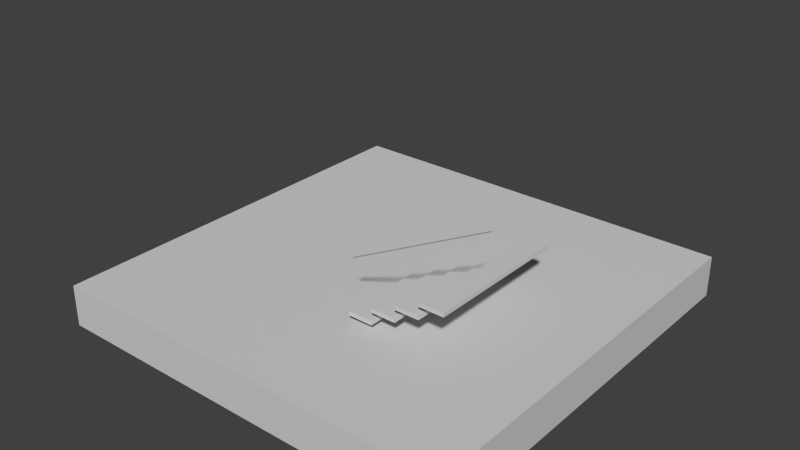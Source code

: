 # Source: stair_bauzil.blend  (saved by Blender 2.75.0; exported with 4.5.12 LTS)
import bpy
from mathutils import Matrix  # noqa: F401  (used for matrix-valued properties, if any)

bpy.ops.wm.read_factory_settings(use_empty=True)
scene = bpy.context.scene
scene.name = 'Scene'

# ---- collections
col_collection_1 = bpy.data.collections.new('Collection 1'); scene.collection.children.link(col_collection_1)

# ---- materials (node trees are filled in below, after node groups)
mat_none_001 = bpy.data.materials.new('None.001')
mat_none_001.alpha_threshold = 0.0
mat_none_001.use_transparent_shadow = False
mat_none_001.diffuse_color = (0.64, 0.64, 0.64, 1.0)
mat_none_001.specular_color = (0.8, 0.8, 0.8)
mat_none_001.roughness = 0.5
mat_none_001.specular_intensity = 1.0

# ---- material node trees

# ---- world
world_world = bpy.data.worlds.new('World'); scene.world = world_world
world_world.color = (0.05088, 0.05088, 0.05088)
world_world.use_sun_shadow = False
world_world.sun_shadow_jitter_overblur = 0.0
world_world.cycles.sampling_method = 'MANUAL'
world_world.cycles.sample_map_resolution = 256

# ---- meshes
me_cube_002_cube_000 = bpy.data.meshes.new('Cube.002_Cube.000')
me_cube_002_cube_000.from_pydata([(-0.15, -0.025, 0.884), (-0.15, -0.025, -0.884), (0.15, -0.025, -0.884), (-0.15, 0.025, 0.884), (0.15, 0.025, 0.884), (0.15, 0.025, -0.884), (-0.15, 0.025, -0.884), (0.15, -0.025, 0.884)], [], [(0, 1, 2), (3, 4, 5), (3, 6, 1), (6, 5, 2), (2, 5, 4), (0, 7, 4), (7, 0, 2), (6, 3, 5), (0, 3, 1), (1, 6, 2), (7, 2, 4), (3, 0, 4)])
me_cube_002_cube_000.polygons.foreach_set('use_smooth', [True] * 12)
_k = set([(0, 1), (0, 3), (0, 7), (1, 2), (1, 6), (2, 5), (2, 7), (3, 4), (3, 6), (4, 5), (4, 7), (5, 6)])
me_cube_002_cube_000.attributes.new('sharp_edge', 'BOOLEAN', 'EDGE').data.foreach_set('value', [ (min(e.vertices), max(e.vertices)) in _k for e in me_cube_002_cube_000.edges])
me_cube_002_cube_000.materials.append(mat_none_001)
me_cube_002_cube_000.use_remesh_preserve_volume = False
me_cube_002_cube_000.use_remesh_preserve_attributes = False
me_cube_002_cube_000.use_mirror_vertex_groups = False
me_cube_002_cube_000.update()
me_cube_002_cube_000.normals_split_custom_set([tuple(v) for v in zip(*[iter([0.0, -1.0, 0.0, 0.0, -1.0, 0.0, 0.0, -1.0, 0.0, 0.0, 1.0, 0.0, 0.0, 1.0, 0.0, 0.0, 1.0, 0.0, -1.0, 9.707e-09, 0.0, -1.0, 5.394e-07, 0.0, -1.0, 5.297e-07, 0.0, 3.133e-07, -1.707e-05, -1.0, 2.98e-06, 0.0, -1.0, 2.667e-06, -2.005e-06, -1.0, 1.0, -1.213e-08, 0.0, 1.0, 0.0, 0.0, 1.0, -6.621e-07, 0.0, -3.133e-07, 2.005e-06, 1.0, -2.98e-06, 1.907e-05, 1.0, -2.667e-06, 1.707e-05, 1.0, 0.0, -1.0, 0.0, 0.0, -1.0, 0.0, 0.0, -1.0, 0.0, 0.0, 1.0, 0.0, 0.0, 1.0, 0.0, 0.0, 1.0, 0.0, -1.0, 0.0, 0.0, -1.0, 9.707e-09, 0.0, -1.0, 5.297e-07, 0.0, 0.0, -1.907e-05, -1.0, 3.133e-07, -1.707e-05, -1.0, 2.667e-06, -2.005e-06, -1.0, 1.0, -6.743e-07, 0.0, 1.0, -1.213e-08, 0.0, 1.0, -6.621e-07, 0.0, 0.0, 0.0, 1.0, -3.133e-07, 2.005e-06, 1.0, -2.667e-06, 1.707e-05, 1.0])] * 3)])
me_cube_001_cube_000 = bpy.data.meshes.new('Cube.001_Cube.000')
me_cube_001_cube_000.from_pydata([(-0.15, -0.025, 0.884), (-0.15, -0.025, -0.884), (0.15, -0.025, -0.884), (-0.15, 0.025, 0.884), (0.15, 0.025, 0.884), (0.15, 0.025, -0.884), (-0.15, 0.025, -0.884), (0.15, -0.025, 0.884)], [], [(0, 1, 2), (3, 4, 5), (3, 6, 1), (6, 5, 2), (2, 5, 4), (0, 7, 4), (7, 0, 2), (6, 3, 5), (0, 3, 1), (1, 6, 2), (7, 2, 4), (3, 0, 4)])
me_cube_001_cube_000.polygons.foreach_set('use_smooth', [True] * 12)
_k = set([(0, 1), (0, 3), (0, 7), (1, 2), (1, 6), (2, 5), (2, 7), (3, 4), (3, 6), (4, 5), (4, 7), (5, 6)])
me_cube_001_cube_000.attributes.new('sharp_edge', 'BOOLEAN', 'EDGE').data.foreach_set('value', [ (min(e.vertices), max(e.vertices)) in _k for e in me_cube_001_cube_000.edges])
me_cube_001_cube_000.materials.append(mat_none_001)
me_cube_001_cube_000.use_remesh_preserve_volume = False
me_cube_001_cube_000.use_remesh_preserve_attributes = False
me_cube_001_cube_000.use_mirror_vertex_groups = False
me_cube_001_cube_000.update()
me_cube_001_cube_000.normals_split_custom_set([tuple(v) for v in zip(*[iter([0.0, -1.0, 0.0, 0.0, -1.0, 0.0, 0.0, -1.0, 0.0, 0.0, 1.0, 0.0, 0.0, 1.0, 0.0, 0.0, 1.0, 0.0, -1.0, 9.707e-09, 0.0, -1.0, 5.394e-07, 0.0, -1.0, 5.297e-07, 0.0, 3.133e-07, -1.707e-05, -1.0, 2.98e-06, 0.0, -1.0, 2.667e-06, -2.005e-06, -1.0, 1.0, -1.213e-08, 0.0, 1.0, 0.0, 0.0, 1.0, -6.621e-07, 0.0, -3.133e-07, 2.005e-06, 1.0, -2.98e-06, 1.907e-05, 1.0, -2.667e-06, 1.707e-05, 1.0, 0.0, -1.0, 0.0, 0.0, -1.0, 0.0, 0.0, -1.0, 0.0, 0.0, 1.0, 0.0, 0.0, 1.0, 0.0, 0.0, 1.0, 0.0, -1.0, 0.0, 0.0, -1.0, 9.707e-09, 0.0, -1.0, 5.297e-07, 0.0, 0.0, -1.907e-05, -1.0, 3.133e-07, -1.707e-05, -1.0, 2.667e-06, -2.005e-06, -1.0, 1.0, -6.743e-07, 0.0, 1.0, -1.213e-08, 0.0, 1.0, -6.621e-07, 0.0, 0.0, 0.0, 1.0, -3.133e-07, 2.005e-06, 1.0, -2.667e-06, 1.707e-05, 1.0])] * 3)])
me_cube_004_cube_000 = bpy.data.meshes.new('Cube.004_Cube.000')
me_cube_004_cube_000.from_pydata([(-0.8108, -0.4131, -0.025), (-0.8108, -0.4131, 0.025), (0.8108, 0.4131, 0.025), (0.8108, 0.4131, -0.025)], [], [(0, 1, 2), (3, 0, 2)])
me_cube_004_cube_000.polygons.foreach_set('use_smooth', [True] * 2)
_k = set([(0, 1), (0, 3), (1, 2), (2, 3)])
me_cube_004_cube_000.attributes.new('sharp_edge', 'BOOLEAN', 'EDGE').data.foreach_set('value', [ (min(e.vertices), max(e.vertices)) in _k for e in me_cube_004_cube_000.edges])
me_cube_004_cube_000.materials.append(mat_none_001)
me_cube_004_cube_000.use_remesh_preserve_volume = False
me_cube_004_cube_000.use_remesh_preserve_attributes = False
me_cube_004_cube_000.use_mirror_vertex_groups = False
me_cube_004_cube_000.update()
me_cube_004_cube_000.normals_split_custom_set([tuple(v) for v in zip(*[iter([-0.454, 0.891, 3.649e-05, -0.454, 0.891, 3.68e-05, -0.454, 0.891, 1.943e-05, -0.454, 0.891, 1.912e-05, -0.454, 0.891, 3.649e-05, -0.454, 0.891, 1.943e-05])] * 3)])
me_ground_001 = bpy.data.meshes.new('Ground.001')
me_ground_001.from_pydata([(2.5, 2e-06, -2.5), (2.5, -0.5, -2.5), (-2.5, -0.5, -2.5), (-2.5, 2e-06, -2.5), (2.5, -0.5, 2.5), (2.5, -6e-06, 2.5), (-2.5, -6e-06, 2.5), (-2.5, -0.5, 2.5)], [], [(0, 1, 2), (3, 0, 2), (4, 5, 6), (6, 7, 4), (4, 7, 2), (2, 1, 4), (5, 4, 1), (1, 0, 5), (5, 0, 6), (0, 3, 6), (7, 6, 3), (3, 2, 7)])
me_ground_001.polygons.foreach_set('use_smooth', [True] * 12)
_k = set([(0, 1), (0, 3), (0, 5), (1, 2), (1, 4), (2, 3), (2, 7), (3, 6), (4, 5), (4, 7), (5, 6), (6, 7)])
me_ground_001.attributes.new('sharp_edge', 'BOOLEAN', 'EDGE').data.foreach_set('value', [ (min(e.vertices), max(e.vertices)) in _k for e in me_ground_001.edges])
me_ground_001.materials.append(mat_none_001)
me_ground_001.use_remesh_preserve_volume = False
me_ground_001.use_remesh_preserve_attributes = False
me_ground_001.use_mirror_vertex_groups = False
me_ground_001.update()
me_ground_001.normals_split_custom_set([tuple(v) for v in zip(*[iter([0.0, 0.0, -1.0, 0.0, 0.0, -1.0, 0.0, 0.0, -1.0, 0.0, 0.0, -1.0, 0.0, 0.0, -1.0, 0.0, 0.0, -1.0, 0.0, 0.0, 1.0, 0.0, 0.0, 1.0, 0.0, 0.0, 1.0, 0.0, 0.0, 1.0, 0.0, 0.0, 1.0, 0.0, 0.0, 1.0, 0.0, -1.0, 0.0, 0.0, -1.0, 0.0, 0.0, -1.0, 0.0, 0.0, -1.0, 0.0, 0.0, -1.0, 0.0, 0.0, -1.0, 0.0, 1.0, 0.0, 0.0, 1.0, 0.0, 0.0, 1.0, 0.0, 0.0, 1.0, 0.0, 0.0, 1.0, 0.0, 0.0, 1.0, 0.0, 0.0, 0.0, 1.0, 1.6e-06, 0.0, 1.0, 1.6e-06, 0.0, 1.0, 1.6e-06, 0.0, 1.0, 1.6e-06, 0.0, 1.0, 1.6e-06, 0.0, 1.0, 1.6e-06, -1.0, 0.0, 0.0, -1.0, 0.0, 0.0, -1.0, 0.0, 0.0, -1.0, 0.0, 0.0, -1.0, 0.0, 0.0, -1.0, 0.0, 0.0])] * 3)])
me_cube_cube_000 = bpy.data.meshes.new('Cube_Cube.000')
me_cube_cube_000.from_pydata([(-0.15, -0.025, -0.884), (0.15, -0.025, -0.884), (0.15, -0.025, 0.884), (-0.15, 0.025, 0.884), (0.15, 0.025, 0.884), (0.15, 0.025, -0.884), (-0.15, 0.025, -0.884), (-0.15, -0.025, 0.884)], [], [(0, 1, 2), (3, 4, 5), (3, 6, 0), (6, 5, 1), (1, 5, 4), (3, 7, 2), (7, 0, 2), (6, 3, 5), (7, 3, 0), (0, 6, 1), (2, 1, 4), (4, 3, 2)])
me_cube_cube_000.polygons.foreach_set('use_smooth', [True] * 12)
_k = set([(0, 1), (0, 6), (0, 7), (1, 2), (1, 5), (2, 4), (2, 7), (3, 4), (3, 6), (3, 7), (4, 5), (5, 6)])
me_cube_cube_000.attributes.new('sharp_edge', 'BOOLEAN', 'EDGE').data.foreach_set('value', [ (min(e.vertices), max(e.vertices)) in _k for e in me_cube_cube_000.edges])
me_cube_cube_000.materials.append(mat_none_001)
me_cube_cube_000.use_remesh_preserve_volume = False
me_cube_cube_000.use_remesh_preserve_attributes = False
me_cube_cube_000.use_mirror_vertex_groups = False
me_cube_cube_000.update()
me_cube_cube_000.normals_split_custom_set([tuple(v) for v in zip(*[iter([0.0, -1.0, 0.0, 0.0, -1.0, 0.0, 0.0, -1.0, 0.0, 0.0, 1.0, 0.0, 0.0, 1.0, 0.0, 0.0, 1.0, 0.0, -1.0, 9.707e-09, 0.0, -1.0, 5.394e-07, 0.0, -1.0, 5.297e-07, 0.0, 3.133e-07, -1.707e-05, -1.0, 2.98e-06, 0.0, -1.0, 2.667e-06, -2.005e-06, -1.0, 1.0, 0.0, 0.0, 1.0, 0.0, 0.0, 1.0, 0.0, 0.0, -3.111e-06, 2.005e-06, 1.0, -3.477e-06, 0.0, 1.0, -3.655e-07, 1.707e-05, 1.0, 0.0, -1.0, 0.0, 0.0, -1.0, 0.0, 0.0, -1.0, 0.0, 0.0, 1.0, 0.0, 0.0, 1.0, 0.0, 0.0, 1.0, 0.0, -1.0, 0.0, 0.0, -1.0, 9.707e-09, 0.0, -1.0, 5.297e-07, 0.0, 0.0, -1.907e-05, -1.0, 3.133e-07, -1.707e-05, -1.0, 2.667e-06, -2.005e-06, -1.0, 1.0, 0.0, 0.0, 1.0, 0.0, 0.0, 1.0, 0.0, 0.0, 0.0, 1.907e-05, 1.0, -3.111e-06, 2.005e-06, 1.0, -3.655e-07, 1.707e-05, 1.0])] * 3)])
me_cube_003_cube_000 = bpy.data.meshes.new('Cube.003_Cube.000')
me_cube_003_cube_000.from_pydata([(-0.15, -0.025, 0.884), (-0.15, -0.025, -0.884), (0.15, -0.025, -0.884), (-0.15, 0.025, 0.884), (0.15, 0.025, 0.884), (0.15, 0.025, -0.884), (-0.15, 0.025, -0.884), (0.15, -0.025, 0.884)], [], [(0, 1, 2), (3, 4, 5), (3, 6, 1), (6, 5, 2), (2, 5, 4), (0, 7, 4), (7, 0, 2), (6, 3, 5), (0, 3, 1), (1, 6, 2), (7, 2, 4), (3, 0, 4)])
me_cube_003_cube_000.polygons.foreach_set('use_smooth', [True] * 12)
_k = set([(0, 1), (0, 3), (0, 7), (1, 2), (1, 6), (2, 5), (2, 7), (3, 4), (3, 6), (4, 5), (4, 7), (5, 6)])
me_cube_003_cube_000.attributes.new('sharp_edge', 'BOOLEAN', 'EDGE').data.foreach_set('value', [ (min(e.vertices), max(e.vertices)) in _k for e in me_cube_003_cube_000.edges])
me_cube_003_cube_000.materials.append(mat_none_001)
me_cube_003_cube_000.use_remesh_preserve_volume = False
me_cube_003_cube_000.use_remesh_preserve_attributes = False
me_cube_003_cube_000.use_mirror_vertex_groups = False
me_cube_003_cube_000.update()
me_cube_003_cube_000.normals_split_custom_set([tuple(v) for v in zip(*[iter([0.0, -1.0, 0.0, 0.0, -1.0, 0.0, 0.0, -1.0, 0.0, 0.0, 1.0, 0.0, 0.0, 1.0, 0.0, 0.0, 1.0, 0.0, -1.0, 9.707e-09, 0.0, -1.0, 5.394e-07, 0.0, -1.0, 5.297e-07, 0.0, 3.133e-07, -1.707e-05, -1.0, 2.98e-06, 0.0, -1.0, 2.667e-06, -2.005e-06, -1.0, 1.0, -1.213e-08, 0.0, 1.0, 0.0, 0.0, 1.0, -6.621e-07, 0.0, -3.133e-07, 2.005e-06, 1.0, -2.98e-06, 1.907e-05, 1.0, -2.667e-06, 1.707e-05, 1.0, 0.0, -1.0, 0.0, 0.0, -1.0, 0.0, 0.0, -1.0, 0.0, 0.0, 1.0, 0.0, 0.0, 1.0, 0.0, 0.0, 1.0, 0.0, -1.0, 0.0, 0.0, -1.0, 9.707e-09, 0.0, -1.0, 5.297e-07, 0.0, 0.0, -1.907e-05, -1.0, 3.133e-07, -1.707e-05, -1.0, 2.667e-06, -2.005e-06, -1.0, 1.0, -6.743e-07, 0.0, 1.0, -1.213e-08, 0.0, 1.0, -6.621e-07, 0.0, 0.0, 0.0, 1.0, -3.133e-07, 2.005e-06, 1.0, -2.667e-06, 1.707e-05, 1.0])] * 3)])

# ---- objects
ob_cube_002_cube_000 = bpy.data.objects.new('Cube.002_Cube.000', me_cube_002_cube_000)
ob_cube_001_cube_000 = bpy.data.objects.new('Cube.001_Cube.000', me_cube_001_cube_000)
ob_cube_004_cube_000 = bpy.data.objects.new('Cube.004_Cube.000', me_cube_004_cube_000)
ob_ground_001 = bpy.data.objects.new('Ground.001', me_ground_001)
ob_cube_cube_000 = bpy.data.objects.new('Cube_Cube.000', me_cube_cube_000)
ob_cube_003_cube_000 = bpy.data.objects.new('Cube.003_Cube.000', me_cube_003_cube_000)

# ---- transforms, parenting, visibility, modifiers, constraints
ob_cube_002_cube_000.location = (1.05, -0.28, 0.425)
ob_cube_002_cube_000.rotation_euler = (1.571, -0.0, 0.0)
ob_cube_002_cube_000.lineart.crease_threshold = 0.0
ob_cube_001_cube_000.location = (0.75, -0.28, 0.275)
ob_cube_001_cube_000.rotation_euler = (1.571, -0.0, 0.0)
ob_cube_001_cube_000.lineart.crease_threshold = 0.0
ob_cube_004_cube_000.location = (1.211, -1.195, 1.228)
ob_cube_004_cube_000.rotation_euler = (1.571, -0.0, 0.0)
ob_cube_004_cube_000.lineart.crease_threshold = 0.0
ob_ground_001.location = (0.0, 0.0, 0.0)
ob_ground_001.rotation_euler = (1.571, -0.0, 0.0)
ob_ground_001.lineart.crease_threshold = 0.0
ob_cube_cube_000.location = (0.45, -0.28, 0.125)
ob_cube_cube_000.rotation_euler = (1.571, -0.0, 0.0)
ob_cube_cube_000.lineart.crease_threshold = 0.0
ob_cube_003_cube_000.location = (1.35, -0.28, 0.575)
ob_cube_003_cube_000.rotation_euler = (1.571, -0.0, 0.0)
ob_cube_003_cube_000.lineart.crease_threshold = 0.0

# ---- collection membership
col_collection_1.objects.link(ob_cube_002_cube_000)
col_collection_1.objects.link(ob_cube_001_cube_000)
col_collection_1.objects.link(ob_cube_004_cube_000)
col_collection_1.objects.link(ob_ground_001)
col_collection_1.objects.link(ob_cube_cube_000)
col_collection_1.objects.link(ob_cube_003_cube_000)

# ---- scene / render settings (as saved in the file)
scene.frame_start = 1; scene.frame_end = 250; scene.frame_set(1)
scene.render.engine = 'BLENDER_EEVEE_NEXT'
scene.render.resolution_percentage = 50
scene.render.dither_intensity = 0.0
scene.cycles.use_denoising = False
scene.cycles.samples = 10
scene.cycles.sampling_pattern = 'TABULATED_SOBOL'
scene.cycles.light_sampling_threshold = 0.0
scene.cycles.use_adaptive_sampling = False
scene.cycles.use_light_tree = False
scene.cycles.blur_glossy = 0.0
scene.cycles.pixel_filter_type = 'GAUSSIAN'
scene.cycles.sample_clamp_indirect = 0.0
scene.view_settings.view_transform = 'Standard'
bpy.context.view_layer.update()

# ---- added for rendering (the .blend has no active camera and no usable light): camera, sun
cam_auto = bpy.data.cameras.new('AutoCamera')
cam_auto.lens = 50.0
cam_auto.sensor_width = 36.0
cam_auto.clip_end = 1000.0
ob_auto_camera = bpy.data.objects.new('AutoCamera', cam_auto)
scene.collection.objects.link(ob_auto_camera)
ob_auto_camera.location = (6.83562, -8.20274, 6.03895)
ob_auto_camera.rotation_euler = (1.09748, -7.21219e-08, 0.694738)
scene.camera = ob_auto_camera
light_auto_sun = bpy.data.lights.new('AutoSun', 'SUN')
light_auto_sun.energy = 3.0
light_auto_sun.angle = 0.0523599
ob_auto_sun = bpy.data.objects.new('AutoSun', light_auto_sun)
scene.collection.objects.link(ob_auto_sun)
ob_auto_sun.rotation_euler = (0.872665, 0.174533, 0.523599)
bpy.context.view_layer.update()
